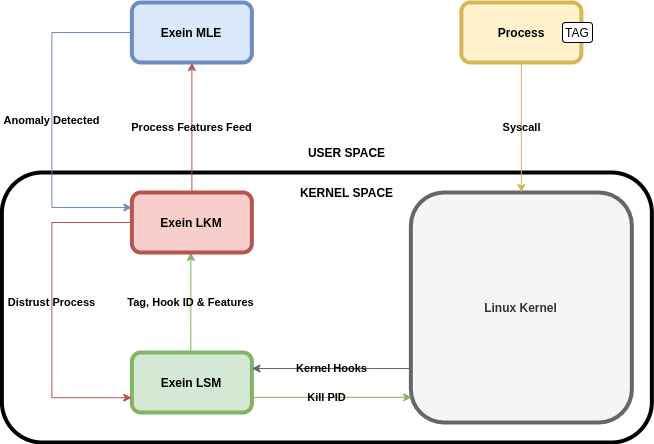

The diagram above was exported from draw.io. Its source (the exported page's mxGraphModel, read from the mxfile embedded in the PNG):
<mxGraphModel dx="982" dy="540" grid="1" gridSize="10" guides="1" tooltips="1" connect="1" arrows="1" fold="1" page="1" pageScale="1" pageWidth="850" pageHeight="1100" math="0" shadow="0">
  <root>
    <mxCell id="0" />
    <mxCell id="1" parent="0" />
    <mxCell id="dzu6hEUwni3IdCXH7D_4-34" value="" style="rounded=1;whiteSpace=wrap;html=1;strokeWidth=4;fontStyle=1" parent="1" vertex="1">
      <mxGeometry x="99.38" y="360" width="650" height="270" as="geometry" />
    </mxCell>
    <mxCell id="dzu6hEUwni3IdCXH7D_4-22" value="Tag, Hook ID &amp;amp; Features" style="edgeStyle=orthogonalEdgeStyle;rounded=0;orthogonalLoop=1;jettySize=auto;html=1;entryX=0.5;entryY=1;entryDx=0;entryDy=0;fillColor=#d5e8d4;strokeColor=#82b366;fontStyle=1;labelBackgroundColor=none;" parent="1" edge="1">
      <mxGeometry relative="1" as="geometry">
        <mxPoint x="288.2847619047619" y="540" as="sourcePoint" />
        <mxPoint x="288.38" y="440" as="targetPoint" />
        <Array as="points">
          <mxPoint x="288.38" y="520" />
          <mxPoint x="288.38" y="520" />
        </Array>
      </mxGeometry>
    </mxCell>
    <mxCell id="dzu6hEUwni3IdCXH7D_4-20" value="Exein LSM" style="rounded=1;whiteSpace=wrap;html=1;strokeWidth=4;fillColor=#d5e8d4;strokeColor=#82b366;fontStyle=1" parent="1" vertex="1">
      <mxGeometry x="229.38" y="540" width="120" height="60" as="geometry" />
    </mxCell>
    <mxCell id="dzu6hEUwni3IdCXH7D_4-31" value="Process Features Feed" style="edgeStyle=orthogonalEdgeStyle;rounded=0;orthogonalLoop=1;jettySize=auto;html=1;entryX=0.5;entryY=1;entryDx=0;entryDy=0;fillColor=#f8cecc;strokeColor=#b85450;fontStyle=1;labelBackgroundColor=none;" parent="1" source="dzu6hEUwni3IdCXH7D_4-21" target="dzu6hEUwni3IdCXH7D_4-30" edge="1">
      <mxGeometry relative="1" as="geometry" />
    </mxCell>
    <mxCell id="dzu6hEUwni3IdCXH7D_4-32" value="Distrust Process" style="edgeStyle=orthogonalEdgeStyle;rounded=0;orthogonalLoop=1;jettySize=auto;html=1;startArrow=none;startFill=0;endArrow=classic;endFill=1;exitX=0;exitY=0.5;exitDx=0;exitDy=0;entryX=0;entryY=0.75;entryDx=0;entryDy=0;fillColor=#f8cecc;strokeColor=#b85450;fontStyle=1;labelBackgroundColor=none;" parent="1" edge="1">
      <mxGeometry x="-0.0455" relative="1" as="geometry">
        <mxPoint x="229.28476190476192" y="410" as="sourcePoint" />
        <mxPoint x="229.28476190476192" y="585.2380952380952" as="targetPoint" />
        <Array as="points">
          <mxPoint x="149.38" y="410" />
          <mxPoint x="149.38" y="585" />
        </Array>
        <mxPoint as="offset" />
      </mxGeometry>
    </mxCell>
    <mxCell id="dzu6hEUwni3IdCXH7D_4-21" value="Exein LKM" style="rounded=1;whiteSpace=wrap;html=1;strokeWidth=4;fillColor=#f8cecc;strokeColor=#b85450;fontStyle=1" parent="1" vertex="1">
      <mxGeometry x="229.38" y="380" width="120" height="60" as="geometry" />
    </mxCell>
    <mxCell id="dzu6hEUwni3IdCXH7D_4-24" value="Kernel Hooks" style="edgeStyle=orthogonalEdgeStyle;rounded=0;orthogonalLoop=1;jettySize=auto;html=1;entryX=1;entryY=0.5;entryDx=0;entryDy=0;fillColor=#f5f5f5;strokeColor=#666666;fontStyle=1;labelBackgroundColor=none;" parent="1" edge="1">
      <mxGeometry relative="1" as="geometry">
        <mxPoint x="509.38" y="556" as="sourcePoint" />
        <mxPoint x="349.38" y="556" as="targetPoint" />
        <Array as="points">
          <mxPoint x="469.38" y="556" />
          <mxPoint x="469.38" y="556" />
        </Array>
      </mxGeometry>
    </mxCell>
    <mxCell id="dzu6hEUwni3IdCXH7D_4-23" value="Linux Kernel" style="rounded=1;whiteSpace=wrap;html=1;strokeWidth=4;fillColor=#f5f5f5;strokeColor=#666666;fontColor=#333333;fontStyle=1" parent="1" vertex="1">
      <mxGeometry x="508.38" y="380" width="221" height="230" as="geometry" />
    </mxCell>
    <mxCell id="dzu6hEUwni3IdCXH7D_4-26" value="Syscall" style="edgeStyle=orthogonalEdgeStyle;rounded=0;orthogonalLoop=1;jettySize=auto;html=1;entryX=0.5;entryY=0;entryDx=0;entryDy=0;fillColor=#fff2cc;strokeColor=#d6b656;fontStyle=1;labelBackgroundColor=none;" parent="1" source="dzu6hEUwni3IdCXH7D_4-25" target="dzu6hEUwni3IdCXH7D_4-23" edge="1">
      <mxGeometry relative="1" as="geometry" />
    </mxCell>
    <mxCell id="dzu6hEUwni3IdCXH7D_4-25" value="Process" style="rounded=1;whiteSpace=wrap;html=1;strokeWidth=4;fillColor=#fff2cc;strokeColor=#d6b656;fontStyle=1;align=center;" parent="1" vertex="1">
      <mxGeometry x="558.88" y="190" width="120" height="60" as="geometry" />
    </mxCell>
    <mxCell id="dzu6hEUwni3IdCXH7D_4-28" value="Kill PID" style="edgeStyle=orthogonalEdgeStyle;rounded=0;orthogonalLoop=1;jettySize=auto;html=1;entryX=1;entryY=0.75;entryDx=0;entryDy=0;startArrow=classic;startFill=1;endArrow=none;endFill=0;exitX=0.005;exitY=0.894;exitDx=0;exitDy=0;exitPerimeter=0;fillColor=#d5e8d4;strokeColor=#82b366;fontStyle=1;labelBackgroundColor=none;" parent="1" edge="1">
      <mxGeometry relative="1" as="geometry">
        <mxPoint x="509.2847619047619" y="584.8095238095236" as="sourcePoint" />
        <mxPoint x="349.2847619047619" y="596.2380952380952" as="targetPoint" />
        <Array as="points">
          <mxPoint x="349.38" y="585" />
        </Array>
      </mxGeometry>
    </mxCell>
    <mxCell id="dzu6hEUwni3IdCXH7D_4-33" value="Anomaly Detected" style="edgeStyle=orthogonalEdgeStyle;rounded=0;orthogonalLoop=1;jettySize=auto;html=1;entryX=0;entryY=0.25;entryDx=0;entryDy=0;startArrow=none;startFill=0;endArrow=classic;endFill=1;exitX=0;exitY=0.5;exitDx=0;exitDy=0;fillColor=#dae8fc;strokeColor=#6c8ebf;fontStyle=1;labelBackgroundColor=none;" parent="1" source="dzu6hEUwni3IdCXH7D_4-30" target="dzu6hEUwni3IdCXH7D_4-21" edge="1">
      <mxGeometry relative="1" as="geometry">
        <Array as="points">
          <mxPoint x="149.38" y="220" />
          <mxPoint x="149.38" y="395" />
        </Array>
      </mxGeometry>
    </mxCell>
    <mxCell id="dzu6hEUwni3IdCXH7D_4-30" value="Exein MLE" style="rounded=1;whiteSpace=wrap;html=1;strokeWidth=4;fillColor=#dae8fc;strokeColor=#6c8ebf;fontStyle=1" parent="1" vertex="1">
      <mxGeometry x="229.38" y="190" width="120" height="60" as="geometry" />
    </mxCell>
    <mxCell id="dzu6hEUwni3IdCXH7D_4-35" value="KERNEL SPACE" style="text;html=1;strokeColor=none;fillColor=none;align=center;verticalAlign=middle;whiteSpace=wrap;rounded=0;fontStyle=1;labelBackgroundColor=none;" parent="1" vertex="1">
      <mxGeometry x="391.67" y="370" width="105" height="20" as="geometry" />
    </mxCell>
    <mxCell id="dzu6hEUwni3IdCXH7D_4-36" value="USER SPACE" style="text;html=1;strokeColor=none;fillColor=none;align=center;verticalAlign=middle;whiteSpace=wrap;rounded=0;fontStyle=1;labelBackgroundColor=none;" parent="1" vertex="1">
      <mxGeometry x="391.67" y="330" width="105" height="20" as="geometry" />
    </mxCell>
    <mxCell id="9UgpzG-_e1WpPc40bfdY-2" value="TAG" style="rounded=1;whiteSpace=wrap;html=1;strokeWidth=1;" vertex="1" parent="1">
      <mxGeometry x="660" y="210" width="30" height="20" as="geometry" />
    </mxCell>
  </root>
</mxGraphModel>